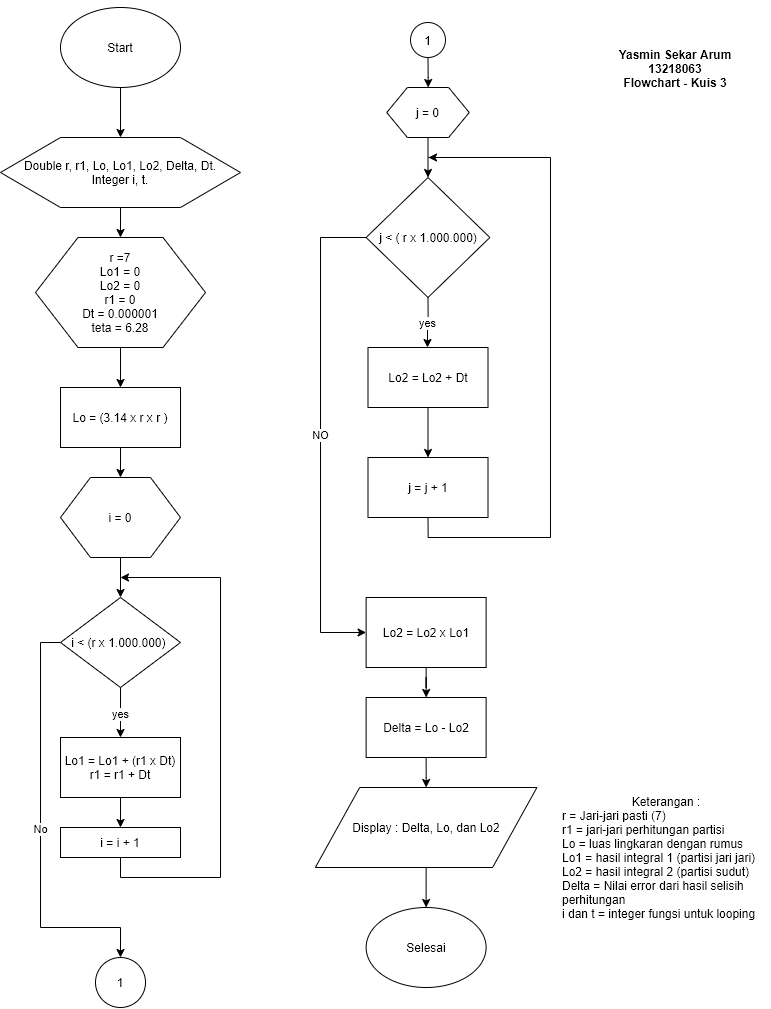

The diagram above was exported from draw.io. Its source (the exported page's mxGraphModel, read from the mxfile embedded in the PNG):
<mxGraphModel dx="3407" dy="1650" grid="1" gridSize="10" guides="1" tooltips="1" connect="1" arrows="1" fold="1" page="1" pageScale="1" pageWidth="850" pageHeight="1100" math="0" shadow="0">
  <root>
    <mxCell id="0" />
    <mxCell id="1" parent="0" />
    <mxCell id="bX1ObjeE4Rq4WcMrxOAB-3" style="edgeStyle=orthogonalEdgeStyle;rounded=0;orthogonalLoop=1;jettySize=auto;html=1;exitX=0.5;exitY=1;exitDx=0;exitDy=0;" edge="1" parent="1" source="bX1ObjeE4Rq4WcMrxOAB-1">
      <mxGeometry relative="1" as="geometry">
        <mxPoint x="160" y="170" as="targetPoint" />
      </mxGeometry>
    </mxCell>
    <mxCell id="bX1ObjeE4Rq4WcMrxOAB-1" value="Start" style="ellipse;whiteSpace=wrap;html=1;" vertex="1" parent="1">
      <mxGeometry x="100" y="40" width="120" height="80" as="geometry" />
    </mxCell>
    <mxCell id="bX1ObjeE4Rq4WcMrxOAB-7" style="edgeStyle=orthogonalEdgeStyle;rounded=0;orthogonalLoop=1;jettySize=auto;html=1;exitX=0.5;exitY=1;exitDx=0;exitDy=0;entryX=0.5;entryY=0;entryDx=0;entryDy=0;" edge="1" parent="1" source="bX1ObjeE4Rq4WcMrxOAB-5" target="bX1ObjeE4Rq4WcMrxOAB-6">
      <mxGeometry relative="1" as="geometry" />
    </mxCell>
    <mxCell id="bX1ObjeE4Rq4WcMrxOAB-5" value="Double r, r1, Lo, Lo1, Lo2, Delta, Dt.&lt;br&gt;Integer i, t." style="shape=hexagon;perimeter=hexagonPerimeter2;whiteSpace=wrap;html=1;" vertex="1" parent="1">
      <mxGeometry x="40" y="170" width="240" height="70" as="geometry" />
    </mxCell>
    <mxCell id="bX1ObjeE4Rq4WcMrxOAB-9" style="edgeStyle=orthogonalEdgeStyle;rounded=0;orthogonalLoop=1;jettySize=auto;html=1;exitX=0.5;exitY=1;exitDx=0;exitDy=0;" edge="1" parent="1" source="bX1ObjeE4Rq4WcMrxOAB-6" target="bX1ObjeE4Rq4WcMrxOAB-8">
      <mxGeometry relative="1" as="geometry" />
    </mxCell>
    <mxCell id="bX1ObjeE4Rq4WcMrxOAB-6" value="r =7&lt;br&gt;Lo1 = 0&lt;br&gt;Lo2 = 0&lt;br&gt;r1 = 0&lt;br&gt;Dt = 0.000001&lt;br&gt;teta = 6.28" style="shape=hexagon;perimeter=hexagonPerimeter2;whiteSpace=wrap;html=1;" vertex="1" parent="1">
      <mxGeometry x="75" y="270" width="170" height="110" as="geometry" />
    </mxCell>
    <mxCell id="bX1ObjeE4Rq4WcMrxOAB-13" style="edgeStyle=orthogonalEdgeStyle;rounded=0;orthogonalLoop=1;jettySize=auto;html=1;exitX=0.5;exitY=1;exitDx=0;exitDy=0;" edge="1" parent="1" source="bX1ObjeE4Rq4WcMrxOAB-8" target="bX1ObjeE4Rq4WcMrxOAB-11">
      <mxGeometry relative="1" as="geometry" />
    </mxCell>
    <mxCell id="bX1ObjeE4Rq4WcMrxOAB-8" value="Lo = (3.14 x r x r )" style="rounded=0;whiteSpace=wrap;html=1;" vertex="1" parent="1">
      <mxGeometry x="100" y="420" width="120" height="60" as="geometry" />
    </mxCell>
    <mxCell id="bX1ObjeE4Rq4WcMrxOAB-16" style="edgeStyle=orthogonalEdgeStyle;rounded=0;orthogonalLoop=1;jettySize=auto;html=1;exitX=0.5;exitY=1;exitDx=0;exitDy=0;entryX=0.5;entryY=0;entryDx=0;entryDy=0;" edge="1" parent="1" source="bX1ObjeE4Rq4WcMrxOAB-11" target="bX1ObjeE4Rq4WcMrxOAB-14">
      <mxGeometry relative="1" as="geometry" />
    </mxCell>
    <mxCell id="bX1ObjeE4Rq4WcMrxOAB-11" value="i = 0" style="shape=hexagon;perimeter=hexagonPerimeter2;whiteSpace=wrap;html=1;" vertex="1" parent="1">
      <mxGeometry x="100" y="510" width="120" height="80" as="geometry" />
    </mxCell>
    <mxCell id="bX1ObjeE4Rq4WcMrxOAB-17" value="yes" style="edgeStyle=orthogonalEdgeStyle;rounded=0;orthogonalLoop=1;jettySize=auto;html=1;" edge="1" parent="1" source="bX1ObjeE4Rq4WcMrxOAB-14" target="bX1ObjeE4Rq4WcMrxOAB-18">
      <mxGeometry relative="1" as="geometry">
        <mxPoint x="160" y="790" as="targetPoint" />
      </mxGeometry>
    </mxCell>
    <mxCell id="bX1ObjeE4Rq4WcMrxOAB-22" value="No" style="edgeStyle=orthogonalEdgeStyle;rounded=0;orthogonalLoop=1;jettySize=auto;html=1;exitX=0;exitY=0.5;exitDx=0;exitDy=0;" edge="1" parent="1" source="bX1ObjeE4Rq4WcMrxOAB-14">
      <mxGeometry relative="1" as="geometry">
        <mxPoint x="160" y="990" as="targetPoint" />
        <Array as="points">
          <mxPoint x="80" y="675" />
          <mxPoint x="80" y="960" />
          <mxPoint x="160" y="960" />
        </Array>
      </mxGeometry>
    </mxCell>
    <mxCell id="bX1ObjeE4Rq4WcMrxOAB-14" value="i &amp;lt; (r x 1.000.000)&amp;nbsp;" style="rhombus;whiteSpace=wrap;html=1;" vertex="1" parent="1">
      <mxGeometry x="100" y="630" width="120" height="90" as="geometry" />
    </mxCell>
    <mxCell id="bX1ObjeE4Rq4WcMrxOAB-20" style="edgeStyle=orthogonalEdgeStyle;rounded=0;orthogonalLoop=1;jettySize=auto;html=1;exitX=0.5;exitY=1;exitDx=0;exitDy=0;entryX=0.5;entryY=0;entryDx=0;entryDy=0;" edge="1" parent="1" source="bX1ObjeE4Rq4WcMrxOAB-18" target="bX1ObjeE4Rq4WcMrxOAB-19">
      <mxGeometry relative="1" as="geometry" />
    </mxCell>
    <mxCell id="bX1ObjeE4Rq4WcMrxOAB-18" value="Lo1 = Lo1 + (r1 x Dt)&lt;br&gt;r1 = r1 + Dt" style="rounded=0;whiteSpace=wrap;html=1;" vertex="1" parent="1">
      <mxGeometry x="100" y="770" width="120" height="60" as="geometry" />
    </mxCell>
    <mxCell id="bX1ObjeE4Rq4WcMrxOAB-21" style="edgeStyle=orthogonalEdgeStyle;rounded=0;orthogonalLoop=1;jettySize=auto;html=1;exitX=0.5;exitY=1;exitDx=0;exitDy=0;" edge="1" parent="1" source="bX1ObjeE4Rq4WcMrxOAB-19">
      <mxGeometry relative="1" as="geometry">
        <mxPoint x="160" y="610" as="targetPoint" />
        <Array as="points">
          <mxPoint x="160" y="910" />
          <mxPoint x="260" y="910" />
          <mxPoint x="260" y="610" />
        </Array>
      </mxGeometry>
    </mxCell>
    <mxCell id="bX1ObjeE4Rq4WcMrxOAB-19" value="i = i + 1" style="rounded=0;whiteSpace=wrap;html=1;" vertex="1" parent="1">
      <mxGeometry x="100" y="860" width="120" height="30" as="geometry" />
    </mxCell>
    <mxCell id="bX1ObjeE4Rq4WcMrxOAB-24" value="1" style="ellipse;whiteSpace=wrap;html=1;aspect=fixed;" vertex="1" parent="1">
      <mxGeometry x="135" y="990" width="50" height="50" as="geometry" />
    </mxCell>
    <mxCell id="bX1ObjeE4Rq4WcMrxOAB-26" style="edgeStyle=orthogonalEdgeStyle;rounded=0;orthogonalLoop=1;jettySize=auto;html=1;exitX=0.5;exitY=1;exitDx=0;exitDy=0;" edge="1" parent="1" source="bX1ObjeE4Rq4WcMrxOAB-25" target="bX1ObjeE4Rq4WcMrxOAB-27">
      <mxGeometry relative="1" as="geometry">
        <mxPoint x="467.344827586207" y="119.99999999999994" as="targetPoint" />
      </mxGeometry>
    </mxCell>
    <mxCell id="bX1ObjeE4Rq4WcMrxOAB-25" value="1" style="ellipse;whiteSpace=wrap;html=1;aspect=fixed;" vertex="1" parent="1">
      <mxGeometry x="450" y="55" width="35" height="35" as="geometry" />
    </mxCell>
    <mxCell id="bX1ObjeE4Rq4WcMrxOAB-29" style="edgeStyle=orthogonalEdgeStyle;rounded=0;orthogonalLoop=1;jettySize=auto;html=1;exitX=0.5;exitY=1;exitDx=0;exitDy=0;" edge="1" parent="1" source="bX1ObjeE4Rq4WcMrxOAB-27" target="bX1ObjeE4Rq4WcMrxOAB-28">
      <mxGeometry relative="1" as="geometry" />
    </mxCell>
    <mxCell id="bX1ObjeE4Rq4WcMrxOAB-27" value="j = 0" style="shape=hexagon;perimeter=hexagonPerimeter2;whiteSpace=wrap;html=1;" vertex="1" parent="1">
      <mxGeometry x="426.25" y="120" width="82.5" height="50" as="geometry" />
    </mxCell>
    <mxCell id="bX1ObjeE4Rq4WcMrxOAB-30" value="yes" style="edgeStyle=orthogonalEdgeStyle;rounded=0;orthogonalLoop=1;jettySize=auto;html=1;exitX=0.5;exitY=1;exitDx=0;exitDy=0;" edge="1" parent="1" source="bX1ObjeE4Rq4WcMrxOAB-28">
      <mxGeometry relative="1" as="geometry">
        <mxPoint x="467" y="380" as="targetPoint" />
      </mxGeometry>
    </mxCell>
    <mxCell id="bX1ObjeE4Rq4WcMrxOAB-38" value="NO" style="edgeStyle=orthogonalEdgeStyle;rounded=0;orthogonalLoop=1;jettySize=auto;html=1;exitX=0;exitY=0.5;exitDx=0;exitDy=0;entryX=0;entryY=0.5;entryDx=0;entryDy=0;" edge="1" parent="1" source="bX1ObjeE4Rq4WcMrxOAB-28" target="bX1ObjeE4Rq4WcMrxOAB-37">
      <mxGeometry relative="1" as="geometry">
        <mxPoint x="360.0000000000002" y="670" as="targetPoint" />
        <Array as="points">
          <mxPoint x="360" y="270" />
          <mxPoint x="360" y="665" />
        </Array>
      </mxGeometry>
    </mxCell>
    <mxCell id="bX1ObjeE4Rq4WcMrxOAB-28" value="j &amp;lt; ( r x 1.000.000)" style="rhombus;whiteSpace=wrap;html=1;" vertex="1" parent="1">
      <mxGeometry x="405.63" y="210" width="123.75" height="120" as="geometry" />
    </mxCell>
    <mxCell id="bX1ObjeE4Rq4WcMrxOAB-33" style="edgeStyle=orthogonalEdgeStyle;rounded=0;orthogonalLoop=1;jettySize=auto;html=1;exitX=0.5;exitY=1;exitDx=0;exitDy=0;entryX=0.5;entryY=0;entryDx=0;entryDy=0;" edge="1" parent="1" source="bX1ObjeE4Rq4WcMrxOAB-31" target="bX1ObjeE4Rq4WcMrxOAB-32">
      <mxGeometry relative="1" as="geometry" />
    </mxCell>
    <mxCell id="bX1ObjeE4Rq4WcMrxOAB-31" value="Lo2 = Lo2 + Dt" style="rounded=0;whiteSpace=wrap;html=1;" vertex="1" parent="1">
      <mxGeometry x="407.5" y="380" width="120" height="60" as="geometry" />
    </mxCell>
    <mxCell id="bX1ObjeE4Rq4WcMrxOAB-36" style="edgeStyle=orthogonalEdgeStyle;rounded=0;orthogonalLoop=1;jettySize=auto;html=1;exitX=0.5;exitY=1;exitDx=0;exitDy=0;" edge="1" parent="1" source="bX1ObjeE4Rq4WcMrxOAB-32">
      <mxGeometry relative="1" as="geometry">
        <mxPoint x="468" y="190" as="targetPoint" />
        <Array as="points">
          <mxPoint x="468" y="570" />
          <mxPoint x="590" y="570" />
          <mxPoint x="590" y="190" />
          <mxPoint x="468" y="190" />
        </Array>
      </mxGeometry>
    </mxCell>
    <mxCell id="bX1ObjeE4Rq4WcMrxOAB-32" value="j = j + 1" style="rounded=0;whiteSpace=wrap;html=1;" vertex="1" parent="1">
      <mxGeometry x="407.5" y="490" width="120" height="60" as="geometry" />
    </mxCell>
    <mxCell id="bX1ObjeE4Rq4WcMrxOAB-39" style="edgeStyle=orthogonalEdgeStyle;rounded=0;orthogonalLoop=1;jettySize=auto;html=1;exitX=0.5;exitY=1;exitDx=0;exitDy=0;" edge="1" parent="1" source="bX1ObjeE4Rq4WcMrxOAB-37" target="bX1ObjeE4Rq4WcMrxOAB-40">
      <mxGeometry relative="1" as="geometry">
        <mxPoint x="465.7142857142858" y="720" as="targetPoint" />
      </mxGeometry>
    </mxCell>
    <mxCell id="bX1ObjeE4Rq4WcMrxOAB-37" value="Lo2 = Lo2 x Lo1" style="rounded=0;whiteSpace=wrap;html=1;" vertex="1" parent="1">
      <mxGeometry x="405.63" y="630" width="120" height="70" as="geometry" />
    </mxCell>
    <mxCell id="bX1ObjeE4Rq4WcMrxOAB-43" style="edgeStyle=orthogonalEdgeStyle;rounded=0;orthogonalLoop=1;jettySize=auto;html=1;exitX=0.5;exitY=1;exitDx=0;exitDy=0;" edge="1" parent="1" source="bX1ObjeE4Rq4WcMrxOAB-40" target="bX1ObjeE4Rq4WcMrxOAB-41">
      <mxGeometry relative="1" as="geometry" />
    </mxCell>
    <mxCell id="bX1ObjeE4Rq4WcMrxOAB-40" value="Delta = Lo - Lo2" style="rounded=0;whiteSpace=wrap;html=1;" vertex="1" parent="1">
      <mxGeometry x="405.6342857142858" y="730" width="120" height="60" as="geometry" />
    </mxCell>
    <mxCell id="bX1ObjeE4Rq4WcMrxOAB-45" style="edgeStyle=orthogonalEdgeStyle;rounded=0;orthogonalLoop=1;jettySize=auto;html=1;exitX=0.5;exitY=1;exitDx=0;exitDy=0;entryX=0.5;entryY=0;entryDx=0;entryDy=0;" edge="1" parent="1" source="bX1ObjeE4Rq4WcMrxOAB-41" target="bX1ObjeE4Rq4WcMrxOAB-44">
      <mxGeometry relative="1" as="geometry" />
    </mxCell>
    <mxCell id="bX1ObjeE4Rq4WcMrxOAB-41" value="Display : Delta, Lo, dan Lo2" style="shape=parallelogram;perimeter=parallelogramPerimeter;whiteSpace=wrap;html=1;" vertex="1" parent="1">
      <mxGeometry x="354.86" y="820" width="221.55" height="80" as="geometry" />
    </mxCell>
    <mxCell id="bX1ObjeE4Rq4WcMrxOAB-44" value="Selesai" style="ellipse;whiteSpace=wrap;html=1;" vertex="1" parent="1">
      <mxGeometry x="405.63" y="940" width="120" height="80" as="geometry" />
    </mxCell>
    <mxCell id="bX1ObjeE4Rq4WcMrxOAB-46" value="&lt;b&gt;Yasmin Sekar Arum&lt;br&gt;13218063&lt;br&gt;Flowchart - Kuis 3&lt;/b&gt;" style="text;html=1;strokeColor=none;fillColor=none;align=center;verticalAlign=middle;whiteSpace=wrap;rounded=0;" vertex="1" parent="1">
      <mxGeometry x="630" y="32.5" width="170" height="137.5" as="geometry" />
    </mxCell>
    <mxCell id="bX1ObjeE4Rq4WcMrxOAB-47" value="&lt;div style=&quot;text-align: center&quot;&gt;&lt;span&gt;Keterangan :&lt;/span&gt;&lt;/div&gt;r = Jari-jari pasti (7)&lt;br&gt;r1 = jari-jari perhitungan partisi&lt;br&gt;Lo = luas lingkaran dengan rumus&lt;br&gt;Lo1 = hasil integral 1 (partisi jari jari)&lt;br&gt;Lo2 = hasil integral 2 (partisi sudut)&lt;br&gt;Delta = Nilai error dari hasil selisih perhitungan&lt;br&gt;&lt;div&gt;&lt;span&gt;i dan t = integer fungsi untuk looping&lt;/span&gt;&lt;/div&gt;" style="text;html=1;strokeColor=none;fillColor=none;align=left;verticalAlign=middle;whiteSpace=wrap;rounded=0;" vertex="1" parent="1">
      <mxGeometry x="600" y="810" width="210" height="160" as="geometry" />
    </mxCell>
  </root>
</mxGraphModel>